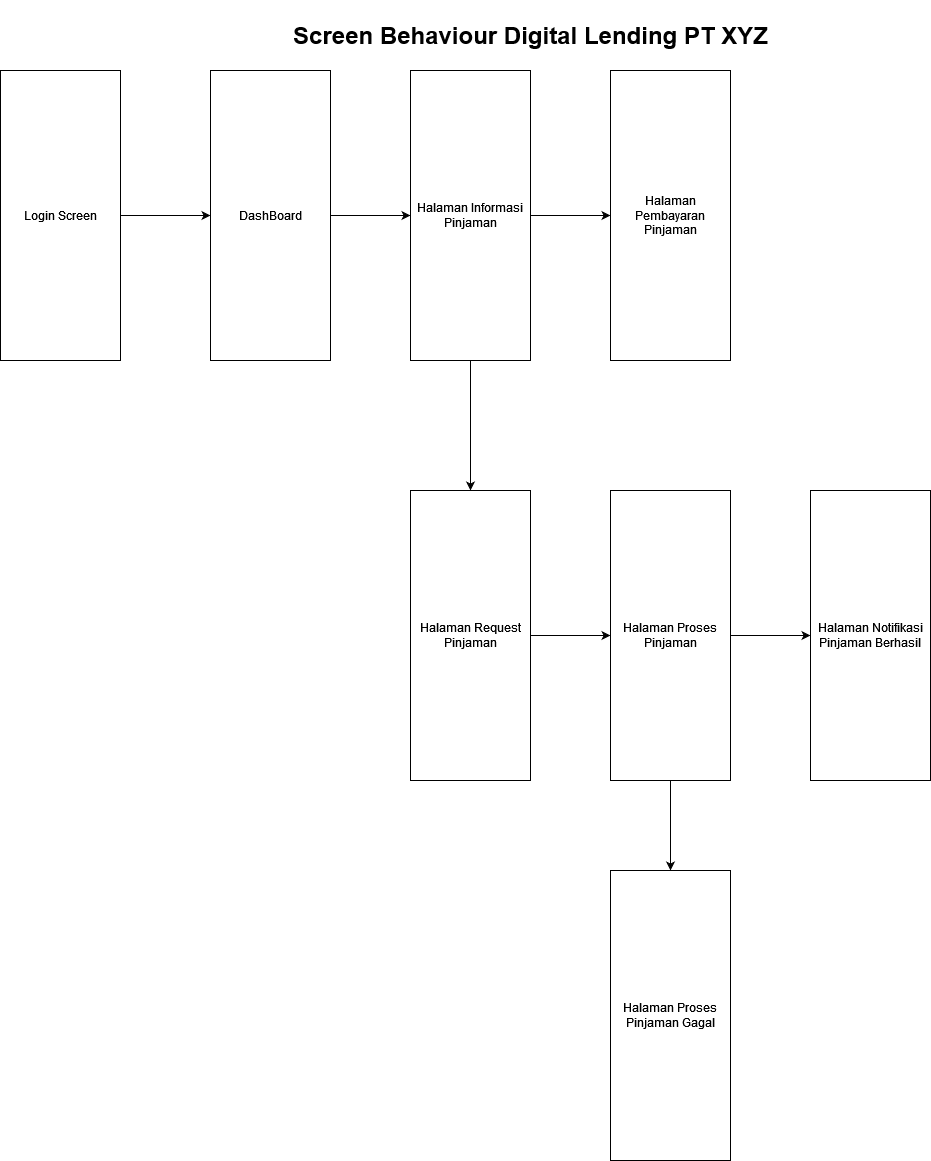

The diagram above was exported from draw.io. Its source (the exported page's mxGraphModel, read from the mxfile embedded in the PNG):
<mxGraphModel dx="2844" dy="2354" grid="1" gridSize="10" guides="1" tooltips="1" connect="1" arrows="1" fold="1" page="1" pageScale="1" pageWidth="1100" pageHeight="850" background="#ffffff" math="0" shadow="0">
  <root>
    <mxCell id="0" />
    <mxCell id="1" parent="0" />
    <mxCell id="5Kia6QWm2IRBvUuD1m9E-5" value="" style="edgeStyle=orthogonalEdgeStyle;rounded=0;orthogonalLoop=1;jettySize=auto;html=1;" parent="1" source="5Kia6QWm2IRBvUuD1m9E-3" target="5Kia6QWm2IRBvUuD1m9E-4" edge="1">
      <mxGeometry relative="1" as="geometry" />
    </mxCell>
    <mxCell id="5Kia6QWm2IRBvUuD1m9E-3" value="Login Screen" style="rounded=0;whiteSpace=wrap;html=1;" parent="1" vertex="1">
      <mxGeometry x="40" y="60" width="120" height="290" as="geometry" />
    </mxCell>
    <mxCell id="5Kia6QWm2IRBvUuD1m9E-7" value="" style="edgeStyle=orthogonalEdgeStyle;rounded=0;orthogonalLoop=1;jettySize=auto;html=1;" parent="1" source="5Kia6QWm2IRBvUuD1m9E-4" target="5Kia6QWm2IRBvUuD1m9E-6" edge="1">
      <mxGeometry relative="1" as="geometry" />
    </mxCell>
    <mxCell id="5Kia6QWm2IRBvUuD1m9E-4" value="DashBoard" style="whiteSpace=wrap;html=1;rounded=0;" parent="1" vertex="1">
      <mxGeometry x="250" y="60" width="120" height="290" as="geometry" />
    </mxCell>
    <mxCell id="5Kia6QWm2IRBvUuD1m9E-9" value="" style="edgeStyle=orthogonalEdgeStyle;rounded=0;orthogonalLoop=1;jettySize=auto;html=1;" parent="1" source="5Kia6QWm2IRBvUuD1m9E-6" target="5Kia6QWm2IRBvUuD1m9E-8" edge="1">
      <mxGeometry relative="1" as="geometry" />
    </mxCell>
    <mxCell id="5Kia6QWm2IRBvUuD1m9E-14" style="edgeStyle=orthogonalEdgeStyle;rounded=0;orthogonalLoop=1;jettySize=auto;html=1;" parent="1" source="5Kia6QWm2IRBvUuD1m9E-6" target="5Kia6QWm2IRBvUuD1m9E-12" edge="1">
      <mxGeometry relative="1" as="geometry" />
    </mxCell>
    <mxCell id="5Kia6QWm2IRBvUuD1m9E-6" value="Halaman Informasi Pinjaman" style="rounded=0;whiteSpace=wrap;html=1;" parent="1" vertex="1">
      <mxGeometry x="450" y="60" width="120" height="290" as="geometry" />
    </mxCell>
    <mxCell id="5Kia6QWm2IRBvUuD1m9E-8" value="Halaman Pembayaran Pinjaman" style="whiteSpace=wrap;html=1;rounded=0;" parent="1" vertex="1">
      <mxGeometry x="650" y="60" width="120" height="290" as="geometry" />
    </mxCell>
    <mxCell id="5Kia6QWm2IRBvUuD1m9E-17" style="edgeStyle=orthogonalEdgeStyle;rounded=0;orthogonalLoop=1;jettySize=auto;html=1;exitX=1;exitY=0.5;exitDx=0;exitDy=0;entryX=0;entryY=0.5;entryDx=0;entryDy=0;" parent="1" source="5Kia6QWm2IRBvUuD1m9E-12" target="5Kia6QWm2IRBvUuD1m9E-16" edge="1">
      <mxGeometry relative="1" as="geometry" />
    </mxCell>
    <mxCell id="5Kia6QWm2IRBvUuD1m9E-12" value="Halaman Request Pinjaman" style="rounded=0;whiteSpace=wrap;html=1;" parent="1" vertex="1">
      <mxGeometry x="450" y="480" width="120" height="290" as="geometry" />
    </mxCell>
    <mxCell id="5Kia6QWm2IRBvUuD1m9E-15" value="&lt;h1&gt;Screen Behaviour Digital Lending PT XYZ&lt;/h1&gt;" style="text;html=1;align=center;verticalAlign=middle;resizable=0;points=[];autosize=1;strokeColor=none;fillColor=none;" parent="1" vertex="1">
      <mxGeometry x="320" y="-10" width="500" height="70" as="geometry" />
    </mxCell>
    <mxCell id="5Kia6QWm2IRBvUuD1m9E-19" style="edgeStyle=orthogonalEdgeStyle;rounded=0;orthogonalLoop=1;jettySize=auto;html=1;exitX=1;exitY=0.5;exitDx=0;exitDy=0;entryX=0;entryY=0.5;entryDx=0;entryDy=0;" parent="1" source="5Kia6QWm2IRBvUuD1m9E-16" target="5Kia6QWm2IRBvUuD1m9E-18" edge="1">
      <mxGeometry relative="1" as="geometry" />
    </mxCell>
    <mxCell id="5Kia6QWm2IRBvUuD1m9E-21" value="" style="edgeStyle=orthogonalEdgeStyle;rounded=0;orthogonalLoop=1;jettySize=auto;html=1;" parent="1" source="5Kia6QWm2IRBvUuD1m9E-16" edge="1">
      <mxGeometry relative="1" as="geometry">
        <mxPoint x="710" y="860" as="targetPoint" />
      </mxGeometry>
    </mxCell>
    <mxCell id="5Kia6QWm2IRBvUuD1m9E-16" value="Halaman Proses Pinjaman" style="rounded=0;whiteSpace=wrap;html=1;" parent="1" vertex="1">
      <mxGeometry x="650" y="480" width="120" height="290" as="geometry" />
    </mxCell>
    <mxCell id="5Kia6QWm2IRBvUuD1m9E-18" value="Halaman Notifikasi Pinjaman Berhasil" style="rounded=0;whiteSpace=wrap;html=1;" parent="1" vertex="1">
      <mxGeometry x="850" y="480" width="120" height="290" as="geometry" />
    </mxCell>
    <mxCell id="5Kia6QWm2IRBvUuD1m9E-22" value="Halaman Proses Pinjaman Gagal" style="rounded=0;whiteSpace=wrap;html=1;" parent="1" vertex="1">
      <mxGeometry x="650" y="860" width="120" height="290" as="geometry" />
    </mxCell>
  </root>
</mxGraphModel>